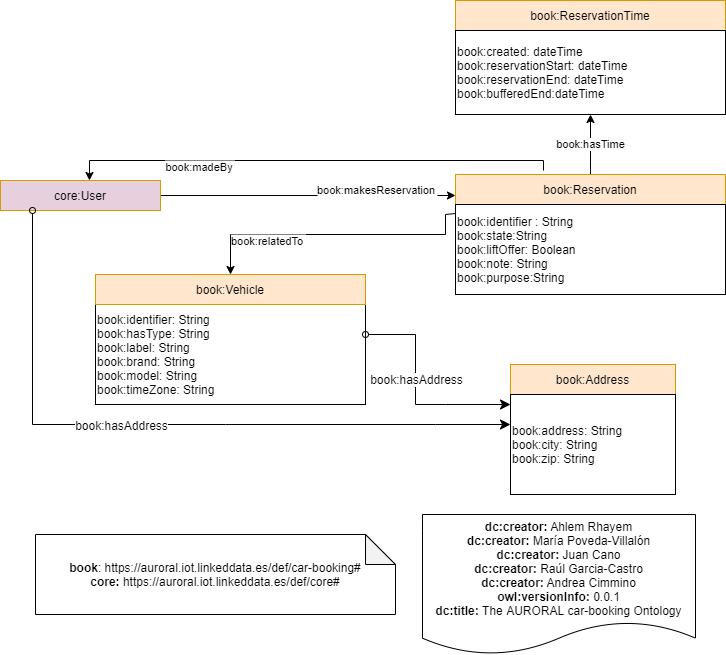

The diagram above was exported from draw.io. Its source (the exported page's mxGraphModel, read from the mxfile embedded in the PNG):
<mxGraphModel dx="2153" dy="1795" grid="1" gridSize="10" guides="1" tooltips="1" connect="1" arrows="1" fold="1" page="1" pageScale="1" pageWidth="827" pageHeight="1169" math="0" shadow="0">
  <root>
    <mxCell id="0" />
    <mxCell id="1" parent="0" />
    <mxCell id="gPk9N1OhDavFBoFfnbrE-4" value="&lt;div&gt;&lt;b&gt;dc:creator:&lt;/b&gt;&amp;nbsp;Ahlem Rhayem&lt;b&gt;&lt;br&gt;&lt;/b&gt;&lt;/div&gt;&lt;div&gt;&lt;b&gt;dc:creator:&lt;/b&gt;&amp;nbsp;María Poveda-Villalón&lt;/div&gt;&lt;div&gt;&lt;div&gt;&lt;b&gt;dc:creator:&lt;/b&gt;&amp;nbsp;Juan Cano&lt;/div&gt;&lt;/div&gt;&lt;div&gt;&lt;div&gt;&lt;b&gt;dc:creator:&lt;/b&gt;&amp;nbsp;Raúl Garcia-Castro&lt;/div&gt;&lt;/div&gt;&lt;div&gt;&lt;div&gt;&lt;b&gt;dc:creator:&lt;/b&gt;&amp;nbsp;Andrea Cimmino&lt;/div&gt;&lt;/div&gt;&lt;div&gt;&lt;b&gt;owl:versionInfo:&lt;/b&gt; 0.0.1&lt;/div&gt;&lt;div&gt;&lt;b&gt;dc:title:&lt;/b&gt; The AURORAL car-booking Ontology&lt;/div&gt;" style="shape=document;whiteSpace=wrap;html=1;boundedLbl=1;labelBackgroundColor=#ffffff;strokeColor=#000000;fontSize=12;fontColor=#000000;size=0.23333333333333334;" parent="1" vertex="1">
      <mxGeometry x="-313" y="200" width="273" height="140" as="geometry" />
    </mxCell>
    <mxCell id="gPk9N1OhDavFBoFfnbrE-7" value="&lt;div&gt;&lt;b&gt;book&lt;/b&gt;:&amp;nbsp;https://auroral.iot.linkeddata.es/def/car-booking#&lt;/div&gt;&lt;b&gt;core:&amp;nbsp;&lt;/b&gt;https://auroral.iot.linkeddata.es/def/core#" style="shape=note;whiteSpace=wrap;html=1;backgroundOutline=1;darkOpacity=0.05;" parent="1" vertex="1">
      <mxGeometry x="-700" y="220" width="360" height="80" as="geometry" />
    </mxCell>
    <mxCell id="gPk9N1OhDavFBoFfnbrE-9" value="book:identifier: String&lt;br&gt;book:hasType: String&lt;br&gt;book:label: String&lt;br&gt;book:brand: String&lt;br&gt;book:model: String&lt;br&gt;book:timeZone: String" style="rounded=0;whiteSpace=wrap;html=1;snapToPoint=1;points=[[0.1,0],[0.2,0],[0.3,0],[0.4,0],[0.5,0],[0.6,0],[0.7,0],[0.8,0],[0.9,0],[0,0.1],[0,0.3],[0,0.5],[0,0.7],[0,0.9],[0.1,1],[0.2,1],[0.3,1],[0.4,1],[0.5,1],[0.6,1],[0.7,1],[0.8,1],[0.9,1],[1,0.1],[1,0.3],[1,0.5],[1,0.7],[1,0.9]];align=left;" parent="1" vertex="1">
      <mxGeometry x="-640" y="-10" width="270" height="100" as="geometry" />
    </mxCell>
    <mxCell id="gPk9N1OhDavFBoFfnbrE-10" value="book:Vehicle" style="rounded=0;whiteSpace=wrap;html=1;snapToPoint=1;points=[[0.1,0],[0.2,0],[0.3,0],[0.4,0],[0.5,0],[0.6,0],[0.7,0],[0.8,0],[0.9,0],[0,0.1],[0,0.3],[0,0.5],[0,0.7],[0,0.9],[0.1,1],[0.2,1],[0.3,1],[0.4,1],[0.5,1],[0.6,1],[0.7,1],[0.8,1],[0.9,1],[1,0.1],[1,0.3],[1,0.5],[1,0.7],[1,0.9]];fillColor=#ffe6cc;strokeColor=#d79b00;shadow=0;" parent="1" vertex="1">
      <mxGeometry x="-640" y="-40" width="270" height="30" as="geometry" />
    </mxCell>
    <mxCell id="N2ee76cKsbYP5vud3ppf-4" value="book:hasTime" style="edgeStyle=orthogonalEdgeStyle;rounded=0;orthogonalLoop=1;jettySize=auto;html=1;" parent="1" source="snNHeXXywmE0DaOTKSkb-2" target="N2ee76cKsbYP5vud3ppf-2" edge="1">
      <mxGeometry relative="1" as="geometry" />
    </mxCell>
    <mxCell id="snNHeXXywmE0DaOTKSkb-2" value="book:Reservation" style="rounded=0;whiteSpace=wrap;html=1;snapToPoint=1;points=[[0.1,0],[0.2,0],[0.3,0],[0.4,0],[0.5,0],[0.6,0],[0.7,0],[0.8,0],[0.9,0],[0,0.1],[0,0.3],[0,0.5],[0,0.7],[0,0.9],[0.1,1],[0.2,1],[0.3,1],[0.4,1],[0.5,1],[0.6,1],[0.7,1],[0.8,1],[0.9,1],[1,0.1],[1,0.3],[1,0.5],[1,0.7],[1,0.9]];fillColor=#ffe6cc;strokeColor=#d79b00;shadow=0;" parent="1" vertex="1">
      <mxGeometry x="-280" y="-140" width="270" height="30" as="geometry" />
    </mxCell>
    <mxCell id="snNHeXXywmE0DaOTKSkb-5" value="book:makesReservation" style="edgeStyle=orthogonalEdgeStyle;rounded=0;orthogonalLoop=1;jettySize=auto;endArrow=classic;endFill=1;entryX=0;entryY=0.7;entryDx=0;entryDy=0;" parent="1" source="t8pC4BWFAhWbiUh7ZmZz-3" target="snNHeXXywmE0DaOTKSkb-2" edge="1">
      <mxGeometry x="0.4612" y="6" relative="1" as="geometry">
        <mxPoint x="-560" y="-41" as="targetPoint" />
        <mxPoint x="-469" y="100" as="sourcePoint" />
        <mxPoint as="offset" />
        <Array as="points" />
      </mxGeometry>
    </mxCell>
    <mxCell id="t8pC4BWFAhWbiUh7ZmZz-1" value="book:identifier : String&lt;br&gt;book:state:String&lt;br&gt;book:liftOffer: Boolean&lt;br&gt;book:note: String&lt;br&gt;book:purpose:String" style="rounded=0;whiteSpace=wrap;html=1;snapToPoint=1;points=[[0.1,0],[0.2,0],[0.3,0],[0.4,0],[0.5,0],[0.6,0],[0.7,0],[0.8,0],[0.9,0],[0,0.1],[0,0.3],[0,0.5],[0,0.7],[0,0.9],[0.1,1],[0.2,1],[0.3,1],[0.4,1],[0.5,1],[0.6,1],[0.7,1],[0.8,1],[0.9,1],[1,0.1],[1,0.3],[1,0.5],[1,0.7],[1,0.9]];align=left;" parent="1" vertex="1">
      <mxGeometry x="-280" y="-110" width="270" height="90" as="geometry" />
    </mxCell>
    <mxCell id="t8pC4BWFAhWbiUh7ZmZz-3" value="core:User" style="rounded=0;whiteSpace=wrap;html=1;snapToPoint=1;points=[[0.1,0],[0.2,0],[0.3,0],[0.4,0],[0.5,0],[0.6,0],[0.7,0],[0.8,0],[0.9,0],[0,0.1],[0,0.3],[0,0.5],[0,0.7],[0,0.9],[0.1,1],[0.2,1],[0.3,1],[0.4,1],[0.5,1],[0.6,1],[0.7,1],[0.8,1],[0.9,1],[1,0.1],[1,0.3],[1,0.5],[1,0.7],[1,0.9]];fillColor=#E6D0DE;strokeColor=#d79b00;shadow=0;" parent="1" vertex="1">
      <mxGeometry x="-735" y="-134" width="160" height="30" as="geometry" />
    </mxCell>
    <mxCell id="t8pC4BWFAhWbiUh7ZmZz-5" value="book:relatedTo" style="edgeStyle=orthogonalEdgeStyle;rounded=0;orthogonalLoop=1;jettySize=auto;endArrow=classic;endFill=1;" parent="1" source="t8pC4BWFAhWbiUh7ZmZz-1" target="gPk9N1OhDavFBoFfnbrE-10" edge="1">
      <mxGeometry x="0.4612" y="6" relative="1" as="geometry">
        <mxPoint x="-330" y="-30" as="targetPoint" />
        <mxPoint x="-630" y="-26" as="sourcePoint" />
        <mxPoint as="offset" />
        <Array as="points">
          <mxPoint x="-290" y="-100" />
          <mxPoint x="-290" y="-80" />
          <mxPoint x="-505" y="-80" />
        </Array>
      </mxGeometry>
    </mxCell>
    <mxCell id="t8pC4BWFAhWbiUh7ZmZz-6" value="book:Address" style="rounded=0;whiteSpace=wrap;html=1;snapToPoint=1;points=[[0.1,0],[0.2,0],[0.3,0],[0.4,0],[0.5,0],[0.6,0],[0.7,0],[0.8,0],[0.9,0],[0,0.1],[0,0.3],[0,0.5],[0,0.7],[0,0.9],[0.1,1],[0.2,1],[0.3,1],[0.4,1],[0.5,1],[0.6,1],[0.7,1],[0.8,1],[0.9,1],[1,0.1],[1,0.3],[1,0.5],[1,0.7],[1,0.9]];fillColor=#ffe6cc;strokeColor=#d79b00;shadow=0;" parent="1" vertex="1">
      <mxGeometry x="-225" y="50" width="165" height="30" as="geometry" />
    </mxCell>
    <mxCell id="t8pC4BWFAhWbiUh7ZmZz-8" value="book:address: String&lt;br&gt;book:city: String&lt;br&gt;book:zip: String" style="rounded=0;whiteSpace=wrap;html=1;snapToPoint=1;points=[[0.1,0],[0.2,0],[0.3,0],[0.4,0],[0.5,0],[0.6,0],[0.7,0],[0.8,0],[0.9,0],[0,0.1],[0,0.3],[0,0.5],[0,0.7],[0,0.9],[0.1,1],[0.2,1],[0.3,1],[0.4,1],[0.5,1],[0.6,1],[0.7,1],[0.8,1],[0.9,1],[1,0.1],[1,0.3],[1,0.5],[1,0.7],[1,0.9]];align=left;" parent="1" vertex="1">
      <mxGeometry x="-225" y="80" width="165" height="100" as="geometry" />
    </mxCell>
    <mxCell id="t8pC4BWFAhWbiUh7ZmZz-9" value="" style="endArrow=classic;html=1;endSize=8;startArrow=oval;startFill=0;arcSize=0;rounded=0;exitX=0.2;exitY=1;exitDx=0;exitDy=0;entryX=0;entryY=0.3;entryDx=0;entryDy=0;" parent="1" source="t8pC4BWFAhWbiUh7ZmZz-3" target="t8pC4BWFAhWbiUh7ZmZz-8" edge="1">
      <mxGeometry width="50" height="50" relative="1" as="geometry">
        <mxPoint x="-300" y="181" as="sourcePoint" />
        <mxPoint x="-205" y="230" as="targetPoint" />
        <Array as="points">
          <mxPoint x="-703" y="110" />
          <mxPoint x="-610" y="110" />
          <mxPoint x="-510" y="110" />
          <mxPoint x="-300" y="110" />
        </Array>
      </mxGeometry>
    </mxCell>
    <mxCell id="t8pC4BWFAhWbiUh7ZmZz-10" value="&lt;div&gt;book:hasAddress&lt;/div&gt;" style="text;html=1;align=center;verticalAlign=middle;resizable=0;points=[];labelBackgroundColor=#ffffff;" parent="t8pC4BWFAhWbiUh7ZmZz-9" vertex="1" connectable="0">
      <mxGeometry x="-0.1269" relative="1" as="geometry">
        <mxPoint as="offset" />
      </mxGeometry>
    </mxCell>
    <mxCell id="t8pC4BWFAhWbiUh7ZmZz-11" value="" style="endArrow=classic;html=1;endSize=8;startArrow=oval;startFill=0;arcSize=0;rounded=0;exitX=1;exitY=0.3;exitDx=0;exitDy=0;entryX=0;entryY=0.1;entryDx=0;entryDy=0;" parent="1" source="gPk9N1OhDavFBoFfnbrE-9" target="t8pC4BWFAhWbiUh7ZmZz-8" edge="1">
      <mxGeometry width="50" height="50" relative="1" as="geometry">
        <mxPoint x="-693" y="-94" as="sourcePoint" />
        <mxPoint x="-215" y="120" as="targetPoint" />
        <Array as="points">
          <mxPoint x="-320" y="20" />
          <mxPoint x="-320" y="90" />
          <mxPoint x="-290" y="90" />
        </Array>
      </mxGeometry>
    </mxCell>
    <mxCell id="t8pC4BWFAhWbiUh7ZmZz-12" value="&lt;div&gt;book:hasAddress&lt;/div&gt;" style="text;html=1;align=center;verticalAlign=middle;resizable=0;points=[];labelBackgroundColor=#ffffff;" parent="t8pC4BWFAhWbiUh7ZmZz-11" vertex="1" connectable="0">
      <mxGeometry x="-0.1269" relative="1" as="geometry">
        <mxPoint as="offset" />
      </mxGeometry>
    </mxCell>
    <mxCell id="W-wsGWUmQJHGU0IZSvXe-1" value="book:madeBy" style="edgeStyle=orthogonalEdgeStyle;rounded=0;orthogonalLoop=1;jettySize=auto;endArrow=classic;endFill=1;entryX=0.556;entryY=0;entryDx=0;entryDy=0;exitX=0.326;exitY=-0.133;exitDx=0;exitDy=0;exitPerimeter=0;entryPerimeter=0;" parent="1" source="snNHeXXywmE0DaOTKSkb-2" target="t8pC4BWFAhWbiUh7ZmZz-3" edge="1">
      <mxGeometry x="0.4612" y="6" relative="1" as="geometry">
        <mxPoint x="-270" y="-109" as="targetPoint" />
        <mxPoint x="-565" y="-109" as="sourcePoint" />
        <mxPoint as="offset" />
        <Array as="points">
          <mxPoint x="-192" y="-154" />
          <mxPoint x="-646" y="-154" />
        </Array>
      </mxGeometry>
    </mxCell>
    <mxCell id="N2ee76cKsbYP5vud3ppf-1" value="book:ReservationTime" style="rounded=0;whiteSpace=wrap;html=1;snapToPoint=1;points=[[0.1,0],[0.2,0],[0.3,0],[0.4,0],[0.5,0],[0.6,0],[0.7,0],[0.8,0],[0.9,0],[0,0.1],[0,0.3],[0,0.5],[0,0.7],[0,0.9],[0.1,1],[0.2,1],[0.3,1],[0.4,1],[0.5,1],[0.6,1],[0.7,1],[0.8,1],[0.9,1],[1,0.1],[1,0.3],[1,0.5],[1,0.7],[1,0.9]];fillColor=#ffe6cc;strokeColor=#d79b00;shadow=0;" parent="1" vertex="1">
      <mxGeometry x="-280" y="-314" width="270" height="30" as="geometry" />
    </mxCell>
    <mxCell id="N2ee76cKsbYP5vud3ppf-2" value="&lt;span&gt;book:created: dateTime&lt;/span&gt;&lt;br&gt;book:reservationStart: dateTime&lt;br&gt;book:reservationEnd: dateTime&lt;br&gt;book:bufferedEnd:dateTime&lt;span&gt;&lt;br&gt;&lt;/span&gt;" style="rounded=0;whiteSpace=wrap;html=1;snapToPoint=1;points=[[0.1,0],[0.2,0],[0.3,0],[0.4,0],[0.5,0],[0.6,0],[0.7,0],[0.8,0],[0.9,0],[0,0.1],[0,0.3],[0,0.5],[0,0.7],[0,0.9],[0.1,1],[0.2,1],[0.3,1],[0.4,1],[0.5,1],[0.6,1],[0.7,1],[0.8,1],[0.9,1],[1,0.1],[1,0.3],[1,0.5],[1,0.7],[1,0.9]];align=left;" parent="1" vertex="1">
      <mxGeometry x="-280" y="-284" width="270" height="84" as="geometry" />
    </mxCell>
  </root>
</mxGraphModel>